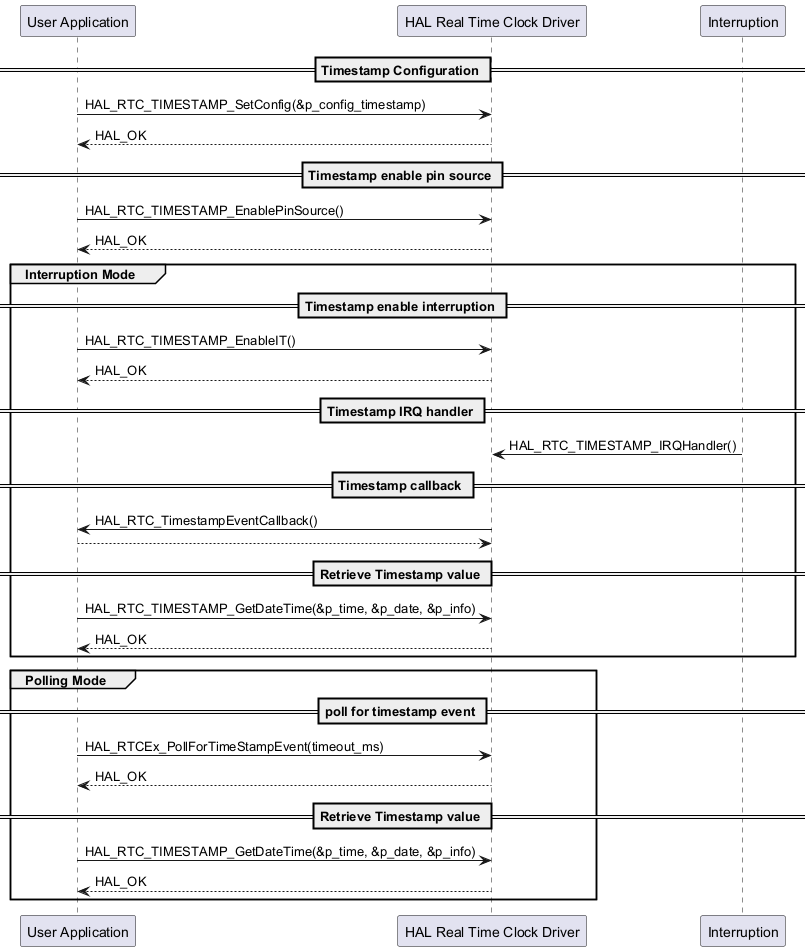

The diagram above was rendered by PlantUML. Its source (embedded in the PNG):
@startuml

participant "User Application" as app
participant "HAL Real Time Clock Driver" as rtc
participant "Interruption" as int

== Timestamp Configuration ==
app -> rtc : HAL_RTC_TIMESTAMP_SetConfig(&p_config_timestamp)
rtc --> app : HAL_OK

== Timestamp enable pin source ==
app -> rtc: HAL_RTC_TIMESTAMP_EnablePinSource()
rtc --> app : HAL_OK

group Interruption Mode
== Timestamp enable interruption ==
app -> rtc: HAL_RTC_TIMESTAMP_EnableIT()
rtc --> app: HAL_OK

== Timestamp IRQ handler ==
int -> rtc : HAL_RTC_TIMESTAMP_IRQHandler()

== Timestamp callback ==
rtc -> app : HAL_RTC_TimestampEventCallback()
app --> rtc

== Retrieve Timestamp value ==
app -> rtc: HAL_RTC_TIMESTAMP_GetDateTime(&p_time, &p_date, &p_info)
rtc --> app: HAL_OK
end


group Polling Mode
== poll for timestamp event ==
app -> rtc: HAL_RTCEx_PollForTimeStampEvent(timeout_ms)
rtc --> app: HAL_OK

== Retrieve Timestamp value ==
app -> rtc: HAL_RTC_TIMESTAMP_GetDateTime(&p_time, &p_date, &p_info)
rtc --> app: HAL_OK

end

@enduml